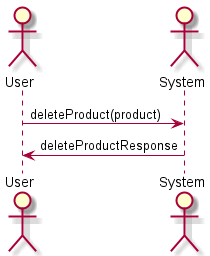

The diagram above was rendered by PlantUML. Its source (embedded in the PNG):
@startuml delete_product

skinparam backgroundColor #FFFFFF


actor User
actor System

User -> System: deleteProduct(product)
System -> User: deleteProductResponse

@enduml